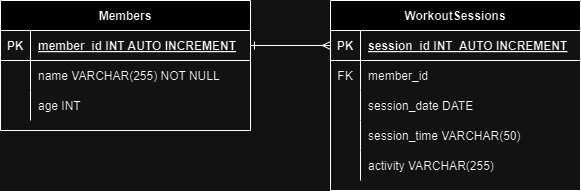

The diagram above was exported from draw.io. Its source (the exported page's mxGraphModel, read from the mxfile embedded in the PNG):
<mxGraphModel dx="1674" dy="784" grid="1" gridSize="10" guides="1" tooltips="1" connect="1" arrows="1" fold="1" page="1" pageScale="1" pageWidth="850" pageHeight="1100" math="0" shadow="0" extFonts="Permanent Marker^https://fonts.googleapis.com/css?family=Permanent+Marker">
  <root>
    <mxCell id="0" />
    <mxCell id="1" parent="0" />
    <mxCell id="C-vyLk0tnHw3VtMMgP7b-2" value="WorkoutSessions" style="shape=table;startSize=30;container=1;collapsible=1;childLayout=tableLayout;fixedRows=1;rowLines=0;fontStyle=1;align=center;resizeLast=1;" parent="1" vertex="1">
      <mxGeometry x="450" y="120" width="250" height="190" as="geometry" />
    </mxCell>
    <mxCell id="C-vyLk0tnHw3VtMMgP7b-3" value="" style="shape=partialRectangle;collapsible=0;dropTarget=0;pointerEvents=0;fillColor=none;points=[[0,0.5],[1,0.5]];portConstraint=eastwest;top=0;left=0;right=0;bottom=1;" parent="C-vyLk0tnHw3VtMMgP7b-2" vertex="1">
      <mxGeometry y="30" width="250" height="30" as="geometry" />
    </mxCell>
    <mxCell id="C-vyLk0tnHw3VtMMgP7b-4" value="PK" style="shape=partialRectangle;overflow=hidden;connectable=0;fillColor=none;top=0;left=0;bottom=0;right=0;fontStyle=1;" parent="C-vyLk0tnHw3VtMMgP7b-3" vertex="1">
      <mxGeometry width="30" height="30" as="geometry">
        <mxRectangle width="30" height="30" as="alternateBounds" />
      </mxGeometry>
    </mxCell>
    <mxCell id="C-vyLk0tnHw3VtMMgP7b-5" value="session_id INT  AUTO INCREMENT" style="shape=partialRectangle;overflow=hidden;connectable=0;fillColor=none;top=0;left=0;bottom=0;right=0;align=left;spacingLeft=6;fontStyle=5;" parent="C-vyLk0tnHw3VtMMgP7b-3" vertex="1">
      <mxGeometry x="30" width="220" height="30" as="geometry">
        <mxRectangle width="220" height="30" as="alternateBounds" />
      </mxGeometry>
    </mxCell>
    <mxCell id="C-vyLk0tnHw3VtMMgP7b-6" value="" style="shape=partialRectangle;collapsible=0;dropTarget=0;pointerEvents=0;fillColor=none;points=[[0,0.5],[1,0.5]];portConstraint=eastwest;top=0;left=0;right=0;bottom=0;" parent="C-vyLk0tnHw3VtMMgP7b-2" vertex="1">
      <mxGeometry y="60" width="250" height="30" as="geometry" />
    </mxCell>
    <mxCell id="C-vyLk0tnHw3VtMMgP7b-7" value="FK" style="shape=partialRectangle;overflow=hidden;connectable=0;fillColor=none;top=0;left=0;bottom=0;right=0;" parent="C-vyLk0tnHw3VtMMgP7b-6" vertex="1">
      <mxGeometry width="30" height="30" as="geometry">
        <mxRectangle width="30" height="30" as="alternateBounds" />
      </mxGeometry>
    </mxCell>
    <mxCell id="C-vyLk0tnHw3VtMMgP7b-8" value="member_id" style="shape=partialRectangle;overflow=hidden;connectable=0;fillColor=none;top=0;left=0;bottom=0;right=0;align=left;spacingLeft=6;" parent="C-vyLk0tnHw3VtMMgP7b-6" vertex="1">
      <mxGeometry x="30" width="220" height="30" as="geometry">
        <mxRectangle width="220" height="30" as="alternateBounds" />
      </mxGeometry>
    </mxCell>
    <mxCell id="C-vyLk0tnHw3VtMMgP7b-9" value="" style="shape=partialRectangle;collapsible=0;dropTarget=0;pointerEvents=0;fillColor=none;points=[[0,0.5],[1,0.5]];portConstraint=eastwest;top=0;left=0;right=0;bottom=0;" parent="C-vyLk0tnHw3VtMMgP7b-2" vertex="1">
      <mxGeometry y="90" width="250" height="30" as="geometry" />
    </mxCell>
    <mxCell id="C-vyLk0tnHw3VtMMgP7b-10" value="" style="shape=partialRectangle;overflow=hidden;connectable=0;fillColor=none;top=0;left=0;bottom=0;right=0;" parent="C-vyLk0tnHw3VtMMgP7b-9" vertex="1">
      <mxGeometry width="30" height="30" as="geometry">
        <mxRectangle width="30" height="30" as="alternateBounds" />
      </mxGeometry>
    </mxCell>
    <mxCell id="C-vyLk0tnHw3VtMMgP7b-11" value="session_date DATE" style="shape=partialRectangle;overflow=hidden;connectable=0;fillColor=none;top=0;left=0;bottom=0;right=0;align=left;spacingLeft=6;" parent="C-vyLk0tnHw3VtMMgP7b-9" vertex="1">
      <mxGeometry x="30" width="220" height="30" as="geometry">
        <mxRectangle width="220" height="30" as="alternateBounds" />
      </mxGeometry>
    </mxCell>
    <mxCell id="HWMATgpYp9-STlxCzy24-10" style="shape=partialRectangle;collapsible=0;dropTarget=0;pointerEvents=0;fillColor=none;points=[[0,0.5],[1,0.5]];portConstraint=eastwest;top=0;left=0;right=0;bottom=0;" vertex="1" parent="C-vyLk0tnHw3VtMMgP7b-2">
      <mxGeometry y="120" width="250" height="30" as="geometry" />
    </mxCell>
    <mxCell id="HWMATgpYp9-STlxCzy24-11" style="shape=partialRectangle;overflow=hidden;connectable=0;fillColor=none;top=0;left=0;bottom=0;right=0;" vertex="1" parent="HWMATgpYp9-STlxCzy24-10">
      <mxGeometry width="30" height="30" as="geometry">
        <mxRectangle width="30" height="30" as="alternateBounds" />
      </mxGeometry>
    </mxCell>
    <mxCell id="HWMATgpYp9-STlxCzy24-12" value="session_time VARCHAR(50)" style="shape=partialRectangle;overflow=hidden;connectable=0;fillColor=none;top=0;left=0;bottom=0;right=0;align=left;spacingLeft=6;" vertex="1" parent="HWMATgpYp9-STlxCzy24-10">
      <mxGeometry x="30" width="220" height="30" as="geometry">
        <mxRectangle width="220" height="30" as="alternateBounds" />
      </mxGeometry>
    </mxCell>
    <mxCell id="HWMATgpYp9-STlxCzy24-7" style="shape=partialRectangle;collapsible=0;dropTarget=0;pointerEvents=0;fillColor=none;points=[[0,0.5],[1,0.5]];portConstraint=eastwest;top=0;left=0;right=0;bottom=0;" vertex="1" parent="C-vyLk0tnHw3VtMMgP7b-2">
      <mxGeometry y="150" width="250" height="30" as="geometry" />
    </mxCell>
    <mxCell id="HWMATgpYp9-STlxCzy24-8" style="shape=partialRectangle;overflow=hidden;connectable=0;fillColor=none;top=0;left=0;bottom=0;right=0;" vertex="1" parent="HWMATgpYp9-STlxCzy24-7">
      <mxGeometry width="30" height="30" as="geometry">
        <mxRectangle width="30" height="30" as="alternateBounds" />
      </mxGeometry>
    </mxCell>
    <mxCell id="HWMATgpYp9-STlxCzy24-9" value="activity VARCHAR(255)" style="shape=partialRectangle;overflow=hidden;connectable=0;fillColor=none;top=0;left=0;bottom=0;right=0;align=left;spacingLeft=6;" vertex="1" parent="HWMATgpYp9-STlxCzy24-7">
      <mxGeometry x="30" width="220" height="30" as="geometry">
        <mxRectangle width="220" height="30" as="alternateBounds" />
      </mxGeometry>
    </mxCell>
    <mxCell id="C-vyLk0tnHw3VtMMgP7b-23" value="Members" style="shape=table;startSize=30;container=1;collapsible=1;childLayout=tableLayout;fixedRows=1;rowLines=0;fontStyle=1;align=center;resizeLast=1;" parent="1" vertex="1">
      <mxGeometry x="120" y="120" width="250" height="130" as="geometry" />
    </mxCell>
    <mxCell id="C-vyLk0tnHw3VtMMgP7b-24" value="" style="shape=partialRectangle;collapsible=0;dropTarget=0;pointerEvents=0;fillColor=none;points=[[0,0.5],[1,0.5]];portConstraint=eastwest;top=0;left=0;right=0;bottom=1;" parent="C-vyLk0tnHw3VtMMgP7b-23" vertex="1">
      <mxGeometry y="30" width="250" height="30" as="geometry" />
    </mxCell>
    <mxCell id="C-vyLk0tnHw3VtMMgP7b-25" value="PK" style="shape=partialRectangle;overflow=hidden;connectable=0;fillColor=none;top=0;left=0;bottom=0;right=0;fontStyle=1;" parent="C-vyLk0tnHw3VtMMgP7b-24" vertex="1">
      <mxGeometry width="30" height="30" as="geometry">
        <mxRectangle width="30" height="30" as="alternateBounds" />
      </mxGeometry>
    </mxCell>
    <mxCell id="C-vyLk0tnHw3VtMMgP7b-26" value="member_id INT AUTO INCREMENT" style="shape=partialRectangle;overflow=hidden;connectable=0;fillColor=none;top=0;left=0;bottom=0;right=0;align=left;spacingLeft=6;fontStyle=5;" parent="C-vyLk0tnHw3VtMMgP7b-24" vertex="1">
      <mxGeometry x="30" width="220" height="30" as="geometry">
        <mxRectangle width="220" height="30" as="alternateBounds" />
      </mxGeometry>
    </mxCell>
    <mxCell id="C-vyLk0tnHw3VtMMgP7b-27" value="" style="shape=partialRectangle;collapsible=0;dropTarget=0;pointerEvents=0;fillColor=none;points=[[0,0.5],[1,0.5]];portConstraint=eastwest;top=0;left=0;right=0;bottom=0;" parent="C-vyLk0tnHw3VtMMgP7b-23" vertex="1">
      <mxGeometry y="60" width="250" height="30" as="geometry" />
    </mxCell>
    <mxCell id="C-vyLk0tnHw3VtMMgP7b-28" value="" style="shape=partialRectangle;overflow=hidden;connectable=0;fillColor=none;top=0;left=0;bottom=0;right=0;" parent="C-vyLk0tnHw3VtMMgP7b-27" vertex="1">
      <mxGeometry width="30" height="30" as="geometry">
        <mxRectangle width="30" height="30" as="alternateBounds" />
      </mxGeometry>
    </mxCell>
    <mxCell id="C-vyLk0tnHw3VtMMgP7b-29" value="name VARCHAR(255) NOT NULL" style="shape=partialRectangle;overflow=hidden;connectable=0;fillColor=none;top=0;left=0;bottom=0;right=0;align=left;spacingLeft=6;" parent="C-vyLk0tnHw3VtMMgP7b-27" vertex="1">
      <mxGeometry x="30" width="220" height="30" as="geometry">
        <mxRectangle width="220" height="30" as="alternateBounds" />
      </mxGeometry>
    </mxCell>
    <mxCell id="HWMATgpYp9-STlxCzy24-1" style="shape=partialRectangle;collapsible=0;dropTarget=0;pointerEvents=0;fillColor=none;points=[[0,0.5],[1,0.5]];portConstraint=eastwest;top=0;left=0;right=0;bottom=0;" vertex="1" parent="C-vyLk0tnHw3VtMMgP7b-23">
      <mxGeometry y="90" width="250" height="30" as="geometry" />
    </mxCell>
    <mxCell id="HWMATgpYp9-STlxCzy24-2" style="shape=partialRectangle;overflow=hidden;connectable=0;fillColor=none;top=0;left=0;bottom=0;right=0;" vertex="1" parent="HWMATgpYp9-STlxCzy24-1">
      <mxGeometry width="30" height="30" as="geometry">
        <mxRectangle width="30" height="30" as="alternateBounds" />
      </mxGeometry>
    </mxCell>
    <mxCell id="HWMATgpYp9-STlxCzy24-3" value="age INT" style="shape=partialRectangle;overflow=hidden;connectable=0;fillColor=none;top=0;left=0;bottom=0;right=0;align=left;spacingLeft=6;" vertex="1" parent="HWMATgpYp9-STlxCzy24-1">
      <mxGeometry x="30" width="220" height="30" as="geometry">
        <mxRectangle width="220" height="30" as="alternateBounds" />
      </mxGeometry>
    </mxCell>
    <mxCell id="HWMATgpYp9-STlxCzy24-13" value="" style="edgeStyle=orthogonalEdgeStyle;rounded=0;orthogonalLoop=1;jettySize=auto;html=1;entryX=1;entryY=0.5;entryDx=0;entryDy=0;startArrow=ERmany;startFill=0;endArrow=ERone;endFill=0;" edge="1" parent="1" source="C-vyLk0tnHw3VtMMgP7b-3" target="C-vyLk0tnHw3VtMMgP7b-24">
      <mxGeometry relative="1" as="geometry" />
    </mxCell>
  </root>
</mxGraphModel>